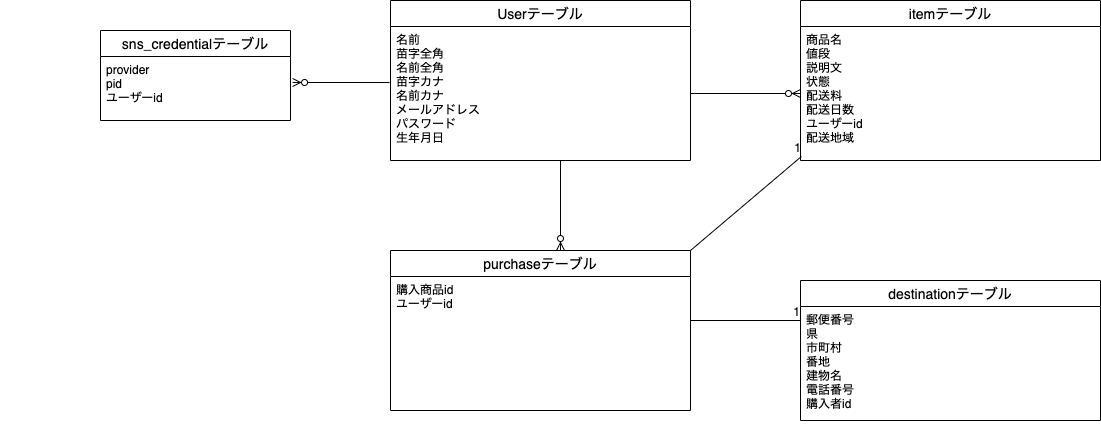

The diagram above was exported from draw.io. Its source (the exported page's mxGraphModel, read from the mxfile embedded in the PNG):
<mxGraphModel dx="1138" dy="680" grid="1" gridSize="10" guides="1" tooltips="1" connect="1" arrows="1" fold="1" page="1" pageScale="1" pageWidth="827" pageHeight="1169" math="0" shadow="0">
  <root>
    <mxCell id="0" />
    <mxCell id="1" parent="0" />
    <mxCell id="15" value="" style="shape=partialRectangle;html=1;whiteSpace=wrap;collapsible=0;dropTarget=0;pointerEvents=0;fillColor=none;top=0;left=0;bottom=0;right=0;points=[[0,0.5],[1,0.5]];portConstraint=eastwest;" parent="1" vertex="1">
      <mxGeometry y="120" width="320" height="30" as="geometry" />
    </mxCell>
    <mxCell id="16" value="" style="shape=partialRectangle;html=1;whiteSpace=wrap;connectable=0;fillColor=none;top=0;left=0;bottom=0;right=0;overflow=hidden;" parent="15" vertex="1">
      <mxGeometry width="107" height="30" as="geometry" />
    </mxCell>
    <mxCell id="17" value="" style="shape=partialRectangle;html=1;whiteSpace=wrap;connectable=0;fillColor=none;top=0;left=0;bottom=0;right=0;overflow=hidden;" parent="15" vertex="1">
      <mxGeometry x="107" width="106" height="30" as="geometry" />
    </mxCell>
    <mxCell id="18" value="" style="shape=partialRectangle;html=1;whiteSpace=wrap;connectable=0;fillColor=none;top=0;left=0;bottom=0;right=0;overflow=hidden;" parent="15" vertex="1">
      <mxGeometry x="213" width="107" height="30" as="geometry" />
    </mxCell>
    <mxCell id="19" value="Userテーブル" style="swimlane;fontStyle=0;childLayout=stackLayout;horizontal=1;startSize=26;horizontalStack=0;resizeParent=1;resizeParentMax=0;resizeLast=0;collapsible=1;marginBottom=0;align=center;fontSize=14;" parent="1" vertex="1">
      <mxGeometry x="390" width="300" height="160" as="geometry" />
    </mxCell>
    <mxCell id="22" value="名前&#10;苗字全角&#10;名前全角&#10;苗字カナ&#10;名前カナ&#10;メールアドレス&#10;パスワード&#10;生年月日&#10;" style="text;strokeColor=none;fillColor=none;spacingLeft=4;spacingRight=4;overflow=hidden;rotatable=0;points=[[0,0.5],[1,0.5]];portConstraint=eastwest;fontSize=12;" parent="19" vertex="1">
      <mxGeometry y="26" width="300" height="134" as="geometry" />
    </mxCell>
    <mxCell id="29" value="itemテーブル" style="swimlane;fontStyle=0;childLayout=stackLayout;horizontal=1;startSize=26;horizontalStack=0;resizeParent=1;resizeParentMax=0;resizeLast=0;collapsible=1;marginBottom=0;align=center;fontSize=14;" parent="1" vertex="1">
      <mxGeometry x="800" width="300" height="160" as="geometry" />
    </mxCell>
    <mxCell id="30" value="商品名&#10;値段&#10;説明文&#10;状態&#10;配送料&#10;配送日数&#10;ユーザーid&#10;配送地域" style="text;strokeColor=none;fillColor=none;spacingLeft=4;spacingRight=4;overflow=hidden;rotatable=0;points=[[0,0.5],[1,0.5]];portConstraint=eastwest;fontSize=12;" parent="29" vertex="1">
      <mxGeometry y="26" width="300" height="134" as="geometry" />
    </mxCell>
    <mxCell id="39" value="destinationテーブル" style="swimlane;fontStyle=0;childLayout=stackLayout;horizontal=1;startSize=26;horizontalStack=0;resizeParent=1;resizeParentMax=0;resizeLast=0;collapsible=1;marginBottom=0;align=center;fontSize=14;" parent="1" vertex="1">
      <mxGeometry x="800" y="280" width="300" height="140" as="geometry" />
    </mxCell>
    <mxCell id="40" value="郵便番号&#10;県&#10;市町村&#10;番地&#10;建物名&#10;電話番号&#10;購入者id" style="text;strokeColor=none;fillColor=none;spacingLeft=4;spacingRight=4;overflow=hidden;rotatable=0;points=[[0,0.5],[1,0.5]];portConstraint=eastwest;fontSize=12;" parent="39" vertex="1">
      <mxGeometry y="26" width="300" height="114" as="geometry" />
    </mxCell>
    <mxCell id="42" value="purchaseテーブル" style="swimlane;fontStyle=0;childLayout=stackLayout;horizontal=1;startSize=26;horizontalStack=0;resizeParent=1;resizeParentMax=0;resizeLast=0;collapsible=1;marginBottom=0;align=center;fontSize=14;" parent="1" vertex="1">
      <mxGeometry x="390" y="250" width="300" height="160" as="geometry" />
    </mxCell>
    <mxCell id="43" value="購入商品id&#10;ユーザーid&#10;" style="text;strokeColor=none;fillColor=none;spacingLeft=4;spacingRight=4;overflow=hidden;rotatable=0;points=[[0,0.5],[1,0.5]];portConstraint=eastwest;fontSize=12;" parent="42" vertex="1">
      <mxGeometry y="26" width="300" height="134" as="geometry" />
    </mxCell>
    <mxCell id="45" value="" style="endArrow=none;html=1;rounded=0;" parent="1" edge="1">
      <mxGeometry relative="1" as="geometry">
        <mxPoint x="690" y="320" as="sourcePoint" />
        <mxPoint x="800" y="320" as="targetPoint" />
      </mxGeometry>
    </mxCell>
    <mxCell id="46" value="1" style="resizable=0;html=1;align=right;verticalAlign=bottom;" parent="45" connectable="0" vertex="1">
      <mxGeometry x="1" relative="1" as="geometry" />
    </mxCell>
    <mxCell id="59" value="" style="endArrow=none;html=1;rounded=0;exitX=1;exitY=0;exitDx=0;exitDy=0;entryX=0.003;entryY=0.97;entryDx=0;entryDy=0;entryPerimeter=0;" parent="1" source="42" target="30" edge="1">
      <mxGeometry relative="1" as="geometry">
        <mxPoint x="309.0999999999999" y="216.97000000000003" as="sourcePoint" />
        <mxPoint x="470" y="190" as="targetPoint" />
        <Array as="points" />
      </mxGeometry>
    </mxCell>
    <mxCell id="60" value="1" style="resizable=0;html=1;align=right;verticalAlign=bottom;" parent="59" connectable="0" vertex="1">
      <mxGeometry x="1" relative="1" as="geometry" />
    </mxCell>
    <mxCell id="82" value="" style="fontSize=12;html=1;endArrow=ERzeroToMany;endFill=1;" edge="1" parent="1">
      <mxGeometry width="100" height="100" relative="1" as="geometry">
        <mxPoint x="560" y="160" as="sourcePoint" />
        <mxPoint x="560" y="250" as="targetPoint" />
        <Array as="points" />
      </mxGeometry>
    </mxCell>
    <mxCell id="85" value="" style="fontSize=12;html=1;endArrow=ERzeroToMany;endFill=1;entryX=0;entryY=0.5;entryDx=0;entryDy=0;exitX=1;exitY=0.5;exitDx=0;exitDy=0;" edge="1" parent="1" source="22" target="30">
      <mxGeometry width="100" height="100" relative="1" as="geometry">
        <mxPoint x="450" y="100" as="sourcePoint" />
        <mxPoint x="550" as="targetPoint" />
      </mxGeometry>
    </mxCell>
    <mxCell id="87" value="sns_credentialテーブル" style="swimlane;fontStyle=0;childLayout=stackLayout;horizontal=1;startSize=26;horizontalStack=0;resizeParent=1;resizeParentMax=0;resizeLast=0;collapsible=1;marginBottom=0;align=center;fontSize=14;" vertex="1" parent="1">
      <mxGeometry x="100" y="30" width="190" height="90" as="geometry" />
    </mxCell>
    <mxCell id="88" value="provider&#10;pid&#10;ユーザーid" style="text;strokeColor=none;fillColor=none;spacingLeft=4;spacingRight=4;overflow=hidden;rotatable=0;points=[[0,0.5],[1,0.5]];portConstraint=eastwest;fontSize=12;" vertex="1" parent="87">
      <mxGeometry y="26" width="190" height="64" as="geometry" />
    </mxCell>
    <mxCell id="91" value="" style="fontSize=12;html=1;endArrow=ERzeroToMany;endFill=1;exitX=-0.003;exitY=0.418;exitDx=0;exitDy=0;exitPerimeter=0;entryX=1.011;entryY=0.406;entryDx=0;entryDy=0;entryPerimeter=0;" edge="1" parent="1" source="22" target="88">
      <mxGeometry width="100" height="100" relative="1" as="geometry">
        <mxPoint x="280" y="140" as="sourcePoint" />
        <mxPoint x="380" y="40" as="targetPoint" />
      </mxGeometry>
    </mxCell>
  </root>
</mxGraphModel>